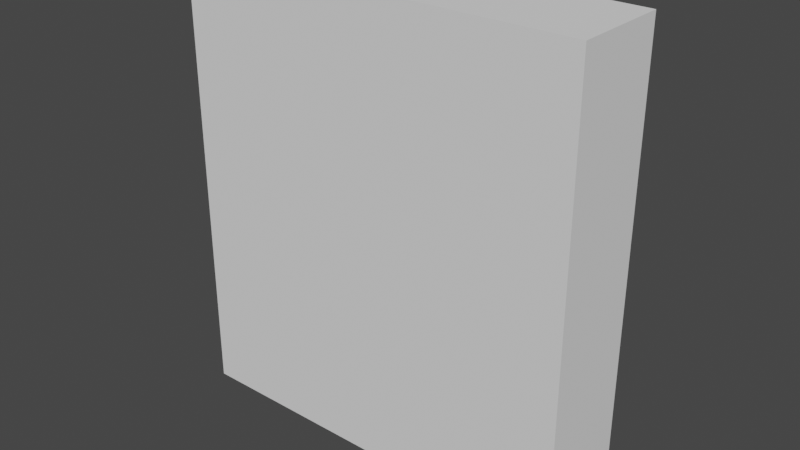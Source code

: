 # Source: Moule_v1.blend  (saved by Blender 2.82.7; exported with 4.5.12 LTS)
import bpy
from mathutils import Matrix  # noqa: F401  (used for matrix-valued properties, if any)

bpy.ops.wm.read_factory_settings(use_empty=True)
scene = bpy.context.scene
scene.name = 'Scene'

# ---- collections
col_collection = bpy.data.collections.new('Collection'); scene.collection.children.link(col_collection)

# ---- world
world_world = bpy.data.worlds.new('World'); scene.world = world_world
world_world.use_nodes = True; world_world.node_tree.nodes.clear()
_N = world_world.node_tree.nodes; _L = world_world.node_tree.links
n0 = _N.new('ShaderNodeOutputWorld'); n0.name = 'World Output'; n0.location = (300, 300)
n1 = _N.new('ShaderNodeBackground'); n1.name = 'Background'; n1.location = (10, 300)
n1.inputs[0].default_value = (0.05088, 0.05088, 0.05088, 1.0)
_L.new(n1.outputs[0], n0.inputs[0])
n0.is_active_output = True
world_world.color = (0.05088, 0.05088, 0.05088)
world_world.use_sun_shadow = False
world_world.sun_shadow_jitter_overblur = 0.0

# ---- meshes
me_cube_003 = bpy.data.meshes.new('Cube.003')
me_cube_003.from_pydata([(-0.2596, -0.07554, -0.1983), (-0.6288, 0.3022, -0.1075), (-0.6395, 0.2502, -0.373), (-0.2982, -0.1155, -0.4544), (-0.6186, 0.3674, 0.1017), (-0.6125, 0.3342, 0.3612), (-0.2531, 0.09884, -0.008374), (-0.2441, 0.3738, 0.8391), (-0.2518, 0.1882, 0.5799), (-0.01952, 0.1415, 0.2594), (-0.0196, 0.1175, 0.1884), (0.05653, 0.08508, 0.1625), (-0.01998, 0.00258, -0.1366), (0.05413, 0.01461, -0.1136), (0.03876, 0.05792, -0.09696), (-0.01989, 0.02947, -0.1187), (0.03346, 0.1172, 0.1201), (-0.01959, 0.1198, 0.1447), (-0.01954, 0.1352, 0.1243), (0.01774, 0.1472, 0.1033), (-0.01938, 0.1839, 0.09806), (0.006048, 0.2115, 0.08138), (0.02929, 0.0901, -0.08177), (-0.01976, 0.06822, -0.09995), (0.0207, 0.1199, -0.06925), (-0.01943, 0.1664, -0.05941), (-0.01922, 0.229, 0.08777), (-0.00439, 0.2624, 0.07405), (0.05851, 0.1661, -0.03317), (0.046, 0.2871, -0.02778), (0.0267, 0.2267, -0.02924), (0.01018, 0.1872, -0.05153), (-0.0191, 0.2668, 0.07137), (-0.01492, 0.2644, 0.06649), (-0.01928, 0.2135, -0.04766), (-0.002604, 0.2303, -0.04183), (-0.01932, 0.1991, -0.05117), (-0.01888, 0.3308, 0.07651), (-0.01679, 0.3597, 0.0619), (0.004939, 0.2613, -0.03244), (-0.01044, 0.3866, -0.01682), (-0.01198, 0.2969, -0.02996), (-0.01866, 0.3989, 0.05093), (-0.01771, 0.3167, 0.05415), (-0.01885, 0.3409, -0.02672), (0.1035, -0.05585, -0.1508), (-0.02016, -0.05166, -0.182), (0.09688, 0.09004, -0.04839), (0.1478, 0.05332, -0.05021), (-0.01882, 0.3486, -0.0195), (0.07504, 0.1322, -0.04107), (0.2137, 0.07134, -0.008374), (-0.0204, -0.1236, -0.2653), (-0.1874, 0.07307, -0.05021), (-0.09591, 0.09406, 0.1625), (-0.1708, 0.08102, 0.2246), (-0.1362, 0.1038, -0.04839), (-0.07263, 0.1234, 0.1201), (-0.1141, 0.1434, -0.04107), (-0.05673, 0.1516, 0.1033), (-0.09735, 0.1753, -0.03317), (-0.0446, 0.2145, 0.08138), (-0.08404, 0.2948, -0.02778), (-0.03383, 0.2641, 0.07404), (-0.06515, 0.2321, -0.02924), (-0.02329, 0.2649, 0.06649), (-0.04316, 0.2642, -0.03244), (-0.02078, 0.36, 0.0619), (-0.02695, 0.3876, -0.01682), (-0.02015, 0.3168, 0.05415), (-0.1438, -0.04128, -0.1508), (-0.09398, 0.02333, -0.1136), (-0.07833, 0.06481, -0.09696), (-0.06865, 0.09587, -0.08177), (-0.02601, 0.2978, -0.02996), (-0.03583, 0.2323, -0.04183), (-0.0489, 0.1906, -0.05153), (-0.05987, 0.1247, -0.06925), (0.6009, 0.1772, -0.3731), (0.625, 0.2777, -0.6214), (-0.02045, -0.1574, -0.4881), (-0.02042, -0.1269, -0.6905), (0.2754, -0.05201, -0.6904), (0.5808, 0.2968, 0.1017), (0.5746, 0.2642, 0.3612), (0.1313, 0.06322, 0.2246), (0.213, 0.1608, 0.5799), (-0.01924, 0.2151, 0.535), (0.2065, 0.3472, 0.8391), (-0.01861, 0.412, 0.7971), (0.5906, 0.2304, -0.1075), (0.2191, -0.1037, -0.1983), (0.2574, -0.1483, -0.4544), (-0.3156, -0.01719, -0.6904), (-0.01852, 0.4379, 0.9195), (0.2731, -0.02613, -0.7912), (-0.02032, -0.09681, -0.7912), (-0.3131, 0.008413, -0.7912), (0.5621, 0.4015, 0.6497), (0.4425, 0.4235, 0.7705), (0.306, 0.4066, 0.8603), (0.3226, 0.4157, 0.8493), (0.6603, 0.4805, 0.5023), (0.5913, 0.3935, 0.6061), (0.571, 0.3966, 0.6365), (0.2053, 0.3502, 0.898), (0.1578, 0.3694, 0.9157), (0.7057, 0.5232, 0.3977), (0.7332, 0.5467, 0.3342), (0.1263, 0.3818, 0.9195), (0.7781, 0.5966, 0.1518), (0.7762, 0.5971, 0.1596), (-0.1181, 0.4111, 0.9195), (-0.1503, 0.4023, 0.9156), (0.7933, 0.5413, -0.03752), (0.7925, 0.5361, -0.04785), (-0.2432, 0.3758, 0.881), (-0.2984, 0.4134, 0.8603), (0.7782, 0.3808, -0.2265), (-0.3204, 0.4279, 0.8458), (-0.4349, 0.4489, 0.7704), (0.7333, 0.3258, -0.4086), (0.7567, 0.3395, -0.3138), (-0.5546, 0.4403, 0.6497), (0.6604, 0.3001, -0.5764), (-0.6528, 0.4723, 0.5024), (-0.5677, 0.4345, 0.6301), (-0.6244, 0.4327, 0.545), (0.5622, 0.2324, -0.7234), (0.632, 0.2841, -0.619), (0.6239, 0.2781, -0.6311), (-0.703, 0.5261, 0.3867), (-0.7258, 0.5486, 0.3342), (0.495, 0.1813, -0.7912), (-0.7708, 0.6216, 0.1518), (-0.7712, 0.6226, 0.1474), (-0.786, 0.5703, -0.03756), (-0.7707, 0.4265, -0.2266), (-0.7841, 0.5583, -0.06113), (-0.7444, 0.3728, -0.3328), (-0.7257, 0.3602, -0.4086), (-0.6527, 0.328, -0.5764), (-0.6576, 0.3302, -0.5652), (-0.5545, 0.2504, -0.7234), (-0.6165, 0.304, -0.6306), (-0.4871, 0.1927, -0.7912), (-1.0, -1.0, -1.0), (-1.0, -1.0, 1.0), (-1.0, 1.0, -1.0), (-1.0, 1.0, 1.0), (1.0, -1.0, -1.0), (1.0, -1.0, 1.0), (1.0, 1.0, -1.0), (1.0, 1.0, 1.0), (-0.1507, 1.0, 0.9137), (-0.1034, 1.0, 0.9195), (0.11, 1.0, 0.9195), (0.1574, 1.0, 0.9137), (0.7329, 1.0, 0.3328), (0.6599, 1.0, 0.5007), (0.5617, 1.0, 0.6479), (0.4421, 1.0, 0.7687), (0.3055, 1.0, 0.8584), (-0.2988, 1.0, 0.8585), (-0.555, 1.0, 0.6479), (-0.4353, 1.0, 0.7687), (-0.6532, 1.0, 0.5007), (0.793, 1.0, -0.03895), (0.7778, 1.0, 0.1505), (-0.7863, 1.0, -0.0389), (-0.7711, 1.0, 0.1506), (-0.7261, 1.0, 0.3328), (0.7778, 1.0, -0.2284), (-0.7711, 1.0, -0.2284), (0.7329, 1.0, -0.4107), (0.6599, 1.0, -0.5786), (0.4969, 1.0, -0.7912), (0.5617, 1.0, -0.7258), (-0.6532, 1.0, -0.5785), (-0.555, 1.0, -0.7257), (-0.4902, 1.0, -0.7912), (-0.7261, 1.0, -0.4106)], [], [(0, 3, 2, 1), (6, 0, 1, 4), (7, 89, 87, 8), (55, 8, 87, 9), (55, 5, 127, 126, 8), (6, 4, 5, 55), (89, 7, 116, 113, 112, 94), (7, 119, 117, 116), (8, 126, 123, 120, 119, 7), (9, 85, 11, 10), (12, 15, 14, 13), (16, 19, 18, 17), (19, 21, 20, 18), (15, 23, 22, 14), (23, 25, 24, 22), (21, 27, 26, 20), (22, 24, 29, 28), (24, 31, 30, 29), (27, 33, 32, 26), (25, 34, 31, 24), (34, 36, 35, 31), (33, 38, 37, 32), (31, 35, 39, 30), (35, 41, 40, 39), (38, 43, 42, 37), (36, 44, 41, 35), (45, 46, 12, 13), (10, 11, 16, 17), (47, 48, 45, 13), (49, 40, 41, 44), (28, 50, 14, 22), (50, 47, 13, 14), (91, 45, 48, 51), (91, 52, 46, 45), (40, 49, 42, 43), (39, 40, 43, 38), (30, 39, 38, 33), (29, 30, 33, 27), (28, 29, 27, 21), (50, 28, 21, 19), (50, 19, 16, 47), (48, 47, 16, 11), (51, 48, 11, 85), (6, 55, 54, 53), (53, 54, 57, 56), (58, 56, 57, 59), (58, 59, 61, 60), (60, 61, 63, 62), (62, 63, 65, 64), (64, 65, 67, 66), (66, 67, 69, 68), (68, 69, 42, 49), (0, 70, 46, 52), (0, 6, 53, 70), (58, 72, 71, 56), (60, 73, 72, 58), (49, 44, 74, 68), (56, 71, 70, 53), (10, 17, 57, 54), (70, 71, 12, 46), (36, 75, 74, 44), (67, 37, 42, 69), (75, 66, 68, 74), (76, 64, 66, 75), (65, 32, 37, 67), (34, 76, 75, 36), (25, 77, 76, 34), (63, 26, 32, 65), (77, 62, 64, 76), (73, 60, 62, 77), (61, 20, 26, 63), (23, 73, 77, 25), (15, 72, 73, 23), (59, 18, 20, 61), (57, 17, 18, 59), (12, 71, 72, 15), (9, 10, 54, 55), (91, 92, 80, 52), (92, 82, 81, 80), (82, 95, 96, 81), (78, 79, 82, 92), (79, 130, 128, 133, 95, 82), (51, 85, 84, 83), (85, 86, 104, 103, 84), (85, 9, 87, 86), (88, 86, 87, 89), (51, 83, 90, 91), (91, 90, 78, 92), (2, 3, 93, 144, 141, 142), (93, 81, 96, 97), (3, 80, 81, 93), (0, 52, 80, 3), (107, 84, 103, 102), (113, 154, 155, 112), (130, 79, 129), (111, 83, 84, 107, 108), (104, 86, 88, 101, 99, 98), (129, 79, 78, 122, 121, 124), (122, 78, 90, 115, 118), (127, 5, 131, 125), (115, 90, 83, 111, 110, 114), (128, 177, 176, 133), (131, 5, 4, 135, 134, 132), (105, 88, 89, 94, 109, 106), (144, 93, 97, 145, 143), (145, 97, 96, 95, 133, 176, 180), (139, 2, 142, 140), (101, 88, 105, 100), (138, 1, 2, 139, 137), (135, 4, 1, 138, 136), (109, 94, 112, 155, 156), (146, 147, 149, 148), (148, 169, 173, 181, 178, 179, 180, 176, 177, 175, 174, 172, 167, 152), (152, 153, 151, 150), (150, 151, 147, 146), (148, 152, 150, 146), (153, 149, 147, 151), (173, 137, 139, 140, 181), (166, 125, 131, 132, 171), (174, 121, 122, 118, 172), (178, 141, 144, 143, 179), (158, 108, 107, 102, 159), (161, 99, 101, 100, 162), (167, 114, 110, 168), (169, 136, 138, 137, 173), (165, 120, 123, 164), (172, 118, 115, 114, 167), (162, 100, 105, 106, 157), (179, 143, 145, 180), (159, 102, 103, 104, 98, 160), (168, 110, 111, 108, 158), (175, 124, 121, 174), (164, 123, 126, 127, 125, 166), (170, 134, 135, 136, 169), (171, 132, 134, 170), (152, 167, 168, 158, 159, 160, 161, 162, 157, 156, 155, 154, 163, 165, 164, 166, 171, 170, 169, 148, 149, 153), (163, 117, 119, 120, 165), (154, 113, 116, 117, 163), (177, 128, 130, 129, 124, 175), (160, 98, 99, 161), (181, 140, 142, 141, 178), (157, 106, 109, 156)])
me_cube_003.polygons.foreach_set('use_smooth', [1, 1, 1, 1, 1, 1, 1, 1, 1, 1, 1, 1, 1, 1, 1, 1, 1, 1, 1, 1, 1, 1, 1, 1, 1, 1, 1, 1, 1, 1, 1, 1, 1, 1, 1, 1, 1, 1, 1, 1, 1, 1, 1, 1, 1, 1, 1, 1, 1, 1, 1, 1, 1, 1, 1, 1, 1, 1, 1, 1, 1, 1, 1, 1, 1, 1, 1, 1, 1, 1, 1, 1, 1, 1, 1, 1, 1, 1, 1, 1, 1, 1, 1, 1, 1, 1, 1, 1, 1, 1, 1, 1, 1, 0, 1, 1, 1, 1, 1, 1, 1, 0, 1, 1, 1, 0, 1, 1, 1, 1, 0, 0, 0, 0, 0, 0, 0, 0, 0, 0, 0, 0, 0, 0, 0, 0, 0, 0, 0, 0, 0, 0, 0, 0, 0, 0, 0, 0, 0, 0, 0, 0])
_uv = me_cube_003.uv_layers.new(name='UVMap')
_uv.uv.foreach_set('vector', [0.6353, 0.4552, 0.6342, 0.45, 0.6235, 0.4521, 0.6241, 0.4577, 0.6342, 0.4616, 0.6353, 0.4552, 0.6241, 0.4577, 0.6244, 0.4639, 0.6365, 0.4821, 0.6429, 0.4823, 0.6429, 0.476, 0.6363, 0.4758, 0.6362, 0.4696, 0.6363, 0.4758, 0.6429, 0.476, 0.6429, 0.4716, 0.6362, 0.4696, 0.6251, 0.4706, 0.6254, 0.4743, 0.6274, 0.4761, 0.6363, 0.4758, 0.6342, 0.4616, 0.6244, 0.4639, 0.6251, 0.4706, 0.6362, 0.4696, 0.6429, 0.4823, 0.6365, 0.4821, 0.6365, 0.4833, 0.6391, 0.4846, 0.6401, 0.4848, 0.6429, 0.4852, 0.6365, 0.4821, 0.6345, 0.482, 0.635, 0.4825, 0.6365, 0.4833, 0.6363, 0.4758, 0.6274, 0.4761, 0.6278, 0.4766, 0.6313, 0.4799, 0.6345, 0.482, 0.6365, 0.4821, 0.6429, 0.4716, 0.6496, 0.4696, 0.6464, 0.4662, 0.6429, 0.468, 0.6429, 0.4576, 0.6429, 0.4582, 0.6445, 0.4587, 0.645, 0.4582, 0.6455, 0.4651, 0.645, 0.4645, 0.6429, 0.4656, 0.6429, 0.4665, 0.645, 0.4645, 0.6447, 0.4641, 0.6429, 0.465, 0.6429, 0.4656, 0.6429, 0.4582, 0.6429, 0.4585, 0.6443, 0.4591, 0.6445, 0.4587, 0.6429, 0.4585, 0.6429, 0.4588, 0.6442, 0.4593, 0.6443, 0.4591, 0.6447, 0.4641, 0.6444, 0.4638, 0.6429, 0.4646, 0.6429, 0.465, 0.6443, 0.4591, 0.6442, 0.4593, 0.645, 0.461, 0.6454, 0.4609, 0.6442, 0.4593, 0.6439, 0.4594, 0.6446, 0.461, 0.645, 0.461, 0.6444, 0.4638, 0.644, 0.4636, 0.6429, 0.4643, 0.6429, 0.4646, 0.6429, 0.4588, 0.6429, 0.459, 0.6439, 0.4594, 0.6442, 0.4593, 0.6429, 0.459, 0.6429, 0.4593, 0.6436, 0.4596, 0.6439, 0.4594, 0.644, 0.4636, 0.6437, 0.4633, 0.6429, 0.4639, 0.6429, 0.4643, 0.6439, 0.4594, 0.6436, 0.4596, 0.644, 0.461, 0.6446, 0.461, 0.6436, 0.4596, 0.6433, 0.46, 0.6434, 0.461, 0.644, 0.461, 0.6437, 0.4633, 0.6433, 0.4628, 0.6429, 0.463, 0.6429, 0.4639, 0.6429, 0.4593, 0.6429, 0.4599, 0.6433, 0.46, 0.6436, 0.4596, 0.6462, 0.4571, 0.6429, 0.4564, 0.6429, 0.4576, 0.645, 0.4582, 0.6429, 0.468, 0.6464, 0.4662, 0.6455, 0.4651, 0.6429, 0.4665, 0.6464, 0.4606, 0.6477, 0.4607, 0.6462, 0.4571, 0.645, 0.4582, 0.6429, 0.461, 0.6434, 0.461, 0.6433, 0.46, 0.6429, 0.4599, 0.6454, 0.4609, 0.6458, 0.4608, 0.6445, 0.4587, 0.6443, 0.4591, 0.6458, 0.4608, 0.6464, 0.4606, 0.645, 0.4582, 0.6445, 0.4587, 0.6505, 0.4552, 0.6462, 0.4571, 0.6477, 0.4607, 0.6516, 0.4616, 0.6505, 0.4552, 0.6429, 0.4539, 0.6429, 0.4564, 0.6462, 0.4571, 0.6434, 0.461, 0.6429, 0.461, 0.6429, 0.463, 0.6433, 0.4628, 0.644, 0.461, 0.6434, 0.461, 0.6433, 0.4628, 0.6437, 0.4633, 0.6446, 0.461, 0.644, 0.461, 0.6437, 0.4633, 0.644, 0.4636, 0.645, 0.461, 0.6446, 0.461, 0.644, 0.4636, 0.6444, 0.4638, 0.6454, 0.4609, 0.645, 0.461, 0.6444, 0.4638, 0.6447, 0.4641, 0.6458, 0.4608, 0.6454, 0.4609, 0.6447, 0.4641, 0.645, 0.4645, 0.6458, 0.4608, 0.645, 0.4645, 0.6455, 0.4651, 0.6464, 0.4606, 0.6477, 0.4607, 0.6464, 0.4606, 0.6455, 0.4651, 0.6464, 0.4662, 0.6516, 0.4616, 0.6477, 0.4607, 0.6464, 0.4662, 0.6496, 0.4696, 0.6342, 0.4616, 0.6362, 0.4696, 0.6395, 0.4662, 0.6381, 0.4607, 0.6381, 0.4607, 0.6395, 0.4662, 0.6403, 0.4651, 0.6395, 0.4606, 0.6401, 0.4608, 0.6395, 0.4606, 0.6403, 0.4651, 0.6408, 0.4645, 0.6401, 0.4608, 0.6408, 0.4645, 0.6411, 0.4641, 0.6405, 0.4609, 0.6405, 0.4609, 0.6411, 0.4641, 0.6414, 0.4638, 0.6408, 0.461, 0.6408, 0.461, 0.6414, 0.4638, 0.6418, 0.4636, 0.6412, 0.461, 0.6412, 0.461, 0.6418, 0.4636, 0.6422, 0.4633, 0.6418, 0.461, 0.6418, 0.461, 0.6422, 0.4633, 0.6425, 0.4628, 0.6424, 0.461, 0.6424, 0.461, 0.6425, 0.4628, 0.6429, 0.463, 0.6429, 0.461, 0.6353, 0.4552, 0.6396, 0.4571, 0.6429, 0.4564, 0.6429, 0.4539, 0.6353, 0.4552, 0.6342, 0.4616, 0.6381, 0.4607, 0.6396, 0.4571, 0.6401, 0.4608, 0.6413, 0.4587, 0.6409, 0.4582, 0.6395, 0.4606, 0.6405, 0.4609, 0.6415, 0.4591, 0.6413, 0.4587, 0.6401, 0.4608, 0.6429, 0.461, 0.6429, 0.4599, 0.6426, 0.46, 0.6424, 0.461, 0.6395, 0.4606, 0.6409, 0.4582, 0.6396, 0.4571, 0.6381, 0.4607, 0.6429, 0.468, 0.6429, 0.4665, 0.6403, 0.4651, 0.6395, 0.4662, 0.6396, 0.4571, 0.6409, 0.4582, 0.6429, 0.4576, 0.6429, 0.4564, 0.6429, 0.4593, 0.6422, 0.4596, 0.6426, 0.46, 0.6429, 0.4599, 0.6422, 0.4633, 0.6429, 0.4639, 0.6429, 0.463, 0.6425, 0.4628, 0.6422, 0.4596, 0.6418, 0.461, 0.6424, 0.461, 0.6426, 0.46, 0.6419, 0.4594, 0.6412, 0.461, 0.6418, 0.461, 0.6422, 0.4596, 0.6418, 0.4636, 0.6429, 0.4643, 0.6429, 0.4639, 0.6422, 0.4633, 0.6429, 0.459, 0.6419, 0.4594, 0.6422, 0.4596, 0.6429, 0.4593, 0.6429, 0.4588, 0.6417, 0.4593, 0.6419, 0.4594, 0.6429, 0.459, 0.6414, 0.4638, 0.6429, 0.4646, 0.6429, 0.4643, 0.6418, 0.4636, 0.6417, 0.4593, 0.6408, 0.461, 0.6412, 0.461, 0.6419, 0.4594, 0.6415, 0.4591, 0.6405, 0.4609, 0.6408, 0.461, 0.6417, 0.4593, 0.6411, 0.4641, 0.6429, 0.465, 0.6429, 0.4646, 0.6414, 0.4638, 0.6429, 0.4585, 0.6415, 0.4591, 0.6417, 0.4593, 0.6429, 0.4588, 0.6429, 0.4582, 0.6413, 0.4587, 0.6415, 0.4591, 0.6429, 0.4585, 0.6408, 0.4645, 0.6429, 0.4656, 0.6429, 0.465, 0.6411, 0.4641, 0.6403, 0.4651, 0.6429, 0.4665, 0.6429, 0.4656, 0.6408, 0.4645, 0.6429, 0.4576, 0.6409, 0.4582, 0.6413, 0.4587, 0.6429, 0.4582, 0.6429, 0.4716, 0.6429, 0.468, 0.6395, 0.4662, 0.6362, 0.4696, 0.6505, 0.4552, 0.6516, 0.45, 0.6429, 0.4493, 0.6429, 0.4539, 0.6516, 0.45, 0.6521, 0.4439, 0.6429, 0.4433, 0.6429, 0.4493, 0.6521, 0.4439, 0.6522, 0.4393, 0.6429, 0.4395, 0.6429, 0.4433, 0.6623, 0.4521, 0.6632, 0.4453, 0.6521, 0.4439, 0.6516, 0.45, 0.6632, 0.4453, 0.6632, 0.4448, 0.6617, 0.4402, 0.6598, 0.4371, 0.6522, 0.4393, 0.6521, 0.4439, 0.6516, 0.4616, 0.6496, 0.4696, 0.6607, 0.4706, 0.6614, 0.4639, 0.6496, 0.4696, 0.6495, 0.4758, 0.6596, 0.4762, 0.6603, 0.4755, 0.6607, 0.4706, 0.6496, 0.4696, 0.6429, 0.4716, 0.6429, 0.476, 0.6495, 0.4758, 0.6493, 0.4821, 0.6495, 0.4758, 0.6429, 0.476, 0.6429, 0.4823, 0.6516, 0.4616, 0.6614, 0.4639, 0.6618, 0.4577, 0.6505, 0.4552, 0.6505, 0.4552, 0.6618, 0.4577, 0.6623, 0.4521, 0.6516, 0.45, 0.6235, 0.4521, 0.6342, 0.45, 0.6337, 0.4439, 0.6241, 0.4451, 0.623, 0.4465, 0.6228, 0.4468, 0.6337, 0.4439, 0.6429, 0.4433, 0.6429, 0.4395, 0.6336, 0.4393, 0.6342, 0.45, 0.6429, 0.4493, 0.6429, 0.4433, 0.6337, 0.4439, 0.6353, 0.4552, 0.6429, 0.4539, 0.6429, 0.4493, 0.6342, 0.45, 0.6654, 0.4711, 0.6607, 0.4706, 0.6603, 0.4755, 0.6634, 0.4733, 0.03125, 0.9567, 0.03125, 0.9168, 0.02165, 0.9168, 0.02472, 0.9561, 0.6632, 0.4448, 0.6632, 0.4453, 0.6634, 0.4453, 0.6687, 0.4651, 0.6614, 0.4639, 0.6607, 0.4706, 0.6654, 0.4711, 0.6665, 0.4695, 0.6596, 0.4762, 0.6495, 0.4758, 0.6493, 0.4821, 0.6524, 0.482, 0.6557, 0.4798, 0.6593, 0.4765, 0.6634, 0.4453, 0.6632, 0.4453, 0.6623, 0.4521, 0.6677, 0.453, 0.6669, 0.4506, 0.6644, 0.4464, 0.6677, 0.453, 0.6623, 0.4521, 0.6618, 0.4577, 0.6694, 0.4591, 0.6684, 0.4549, 0.6254, 0.4743, 0.6251, 0.4706, 0.6218, 0.471, 0.6241, 0.4734, 0.6694, 0.4591, 0.6618, 0.4577, 0.6614, 0.4639, 0.6687, 0.4651, 0.6688, 0.4649, 0.6694, 0.4594, 0.625, 0.9625, 0.625, 0.9113, 0.6081, 0.9111, 0.6074, 0.9657, 0.6218, 0.471, 0.6251, 0.4706, 0.6244, 0.4639, 0.6187, 0.4649, 0.6187, 0.465, 0.6209, 0.4696, 0.6493, 0.4837, 0.6493, 0.4821, 0.6429, 0.4823, 0.6429, 0.4852, 0.6471, 0.4846, 0.648, 0.4844, 0.6241, 0.4451, 0.6337, 0.4439, 0.6336, 0.4393, 0.6276, 0.4376, 0.6256, 0.4406, 0.7598, 0.6355, 0.7588, 0.6366, 0.757, 0.6379, 0.755, 0.639, 0.7533, 0.6395, 0.7524, 0.6379, 0.7589, 0.634, 0.6199, 0.4527, 0.6235, 0.4521, 0.6228, 0.4468, 0.6205, 0.4508, 0.6524, 0.482, 0.6493, 0.4821, 0.6493, 0.4837, 0.6519, 0.4824, 0.6181, 0.4588, 0.6241, 0.4577, 0.6235, 0.4521, 0.6199, 0.4527, 0.6189, 0.455, 0.6187, 0.4649, 0.6244, 0.4639, 0.6241, 0.4577, 0.6181, 0.4588, 0.6181, 0.4594, 0.2445, 0.6376, 0.2436, 0.6369, 0.2429, 0.6366, 0.2437, 0.6355, 0.2451, 0.6364, 0.375, 0.0, 0.625, 0.0, 0.625, 0.25, 0.375, 0.25, 0.375, 0.25, 0.4951, 0.2767, 0.4715, 0.2786, 0.4487, 0.2842, 0.4277, 0.2934, 0.4093, 0.3056, 0.4011, 0.3137, 0.4011, 0.4371, 0.4093, 0.4452, 0.4277, 0.4575, 0.4487, 0.4666, 0.4714, 0.4722, 0.4951, 0.4741, 0.375, 0.5, 0.375, 0.5, 0.625, 0.5, 0.625, 0.75, 0.375, 0.75, 0.375, 0.75, 0.625, 0.75, 0.625, 1.0, 0.375, 1.0, 0.125, 0.5, 0.375, 0.5, 0.375, 0.75, 0.125, 0.75, 0.625, 0.5, 0.875, 0.5, 0.875, 0.75, 0.625, 0.75, 0.2812, 0.9137, 0.2812, 0.952, 0.2995, 0.9552, 0.3125, 0.9558, 0.3125, 0.9131, 0.1562, 0.9159, 0.1562, 0.9511, 0.1777, 0.9472, 0.1875, 0.9455, 0.1875, 0.9154, 0.6875, 0.9122, 0.6875, 0.9571, 0.7038, 0.9565, 0.7188, 0.954, 0.7188, 0.9127, 0.3438, 0.9126, 0.3438, 0.9574, 0.3553, 0.9588, 0.375, 0.962, 0.375, 0.912, 0.8125, 0.9145, 0.8125, 0.9447, 0.8243, 0.9465, 0.8438, 0.9497, 0.8438, 0.915, 0.9062, 0.916, 0.9062, 0.9545, 0.9337, 0.9553, 0.9375, 0.9559, 0.9375, 0.9164, 0.75, 0.9133, 0.75, 0.9439, 0.7812, 0.9408, 0.7812, 0.9139, 0.25, 0.9143, 0.25, 0.943, 0.2539, 0.9437, 0.2812, 0.952, 0.2812, 0.9137, 0.09375, 0.9166, 0.09375, 0.9533, 0.125, 0.9536, 0.125, 0.9163, 0.7188, 0.9127, 0.7188, 0.954, 0.7483, 0.9442, 0.75, 0.9439, 0.75, 0.9133, 0.9375, 0.9164, 0.9375, 0.9559, 0.9587, 0.9599, 0.9688, 0.9587, 0.9688, 0.9166, 0.375, 0.912, 0.375, 0.962, 0.3926, 0.9656, 0.3919, 0.9118, 0.8438, 0.915, 0.8438, 0.9497, 0.8657, 0.9558, 0.8722, 0.9558, 0.875, 0.9555, 0.875, 0.9155, 0.7812, 0.9139, 0.7812, 0.9408, 0.7826, 0.9408, 0.8125, 0.9447, 0.8125, 0.9145, 0.6562, 0.9117, 0.6562, 0.9584, 0.6875, 0.9571, 0.6875, 0.9122, 0.125, 0.9163, 0.125, 0.9536, 0.1292, 0.954, 0.1472, 0.9539, 0.1562, 0.9511, 0.1562, 0.9159, 0.2188, 0.9149, 0.2188, 0.9401, 0.2195, 0.9401, 0.25, 0.943, 0.25, 0.9143, 0.1875, 0.9154, 0.1875, 0.9455, 0.2188, 0.9401, 0.2188, 0.9149, 0.375, 0.5, 0.4951, 0.4741, 0.5188, 0.4722, 0.5416, 0.4666, 0.5626, 0.4575, 0.581, 0.4452, 0.5961, 0.4303, 0.6073, 0.4132, 0.6142, 0.3947, 0.6149, 0.3888, 0.6149, 0.3621, 0.6142, 0.3562, 0.6073, 0.3376, 0.5961, 0.3206, 0.581, 0.3056, 0.5626, 0.2934, 0.5416, 0.2842, 0.5188, 0.2786, 0.4951, 0.2767, 0.375, 0.25, 0.625, 0.25, 0.625, 0.5, 0.0625, 0.9168, 0.0625, 0.9559, 0.06753, 0.9549, 0.09375, 0.9533, 0.09375, 0.9166, 0.03125, 0.9168, 0.03125, 0.9567, 0.05086, 0.9584, 0.0625, 0.9559, 0.0625, 0.9168, 0.625, 0.9113, 0.625, 0.9625, 0.6446, 0.9597, 0.6472, 0.9593, 0.6562, 0.9584, 0.6562, 0.9117, 0.875, 0.9155, 0.875, 0.9555, 0.9062, 0.9545, 0.9062, 0.916, 0.3125, 0.9131, 0.3125, 0.9558, 0.3417, 0.9573, 0.3438, 0.9574, 0.3438, 0.9126, 0.9688, 0.9166, 0.9688, 0.9587, 0.9751, 0.9579, 0.9784, 0.9167])
_uv.active_render = True
_uv = me_cube_003.uv_layers.new(name='UVTex')
_uv.uv.foreach_set('vector', [0.0, 0.0, 0.0, 0.0, 0.0, 0.0, 0.0, 0.0, 0.0, 0.0, 0.0, 0.0, 0.0, 0.0, 0.0, 0.0, 0.0, 0.0, 0.0, 0.0, 0.0, 0.0, 0.0, 0.0, 0.0, 0.0, 0.0, 0.0, 0.0, 0.0, 0.0, 0.0, 0.0, 0.0, 0.0, 0.0, 0.0, 0.0, 0.0, 0.0, 0.0, 0.0, 0.0, 0.0, 0.0, 0.0, 0.0, 0.0, 0.0, 0.0, 0.0, 0.0, 0.0, 0.0, 0.0, 0.0, 0.0, 0.0, 0.0, 0.0, 0.0, 0.0, 0.0, 0.0, 0.0, 0.0, 0.0, 0.0, 0.0, 0.0, 0.0, 0.0, 0.0, 0.0, 0.0, 0.0, 0.0, 0.0, 0.0, 0.0, 0.0, 0.0, 0.0, 0.0, 0.0, 0.0, 0.0, 0.0, 0.0, 0.0, 0.0, 0.0, 0.0, 0.0, 0.0, 0.0, 0.0, 0.0, 0.0, 0.0, 0.0, 0.0, 0.0, 0.0, 0.0, 0.0, 0.0, 0.0, 0.0, 0.0, 0.0, 0.0, 0.0, 0.0, 0.0, 0.0, 0.0, 0.0, 0.0, 0.0, 0.0, 0.0, 0.0, 0.0, 0.0, 0.0, 0.0, 0.0, 0.0, 0.0, 0.0, 0.0, 0.0, 0.0, 0.0, 0.0, 0.0, 0.0, 0.0, 0.0, 0.0, 0.0, 0.0, 0.0, 0.0, 0.0, 0.0, 0.0, 0.0, 0.0, 0.0, 0.0, 0.0, 0.0, 0.0, 0.0, 0.0, 0.0, 0.0, 0.0, 0.0, 0.0, 0.0, 0.0, 0.0, 0.0, 0.0, 0.0, 0.0, 0.0, 0.0, 0.0, 0.0, 0.0, 0.0, 0.0, 0.0, 0.0, 0.0, 0.0, 0.0, 0.0, 0.0, 0.0, 0.0, 0.0, 0.0, 0.0, 0.0, 0.0, 0.0, 0.0, 0.0, 0.0, 0.0, 0.0, 0.0, 0.0, 0.0, 0.0, 0.0, 0.0, 0.0, 0.0, 0.0, 0.0, 0.0, 0.0, 0.0, 0.0, 0.0, 0.0, 0.0, 0.0, 0.0, 0.0, 0.0, 0.0, 0.0, 0.0, 0.0, 0.0, 0.0, 0.0, 0.0, 0.0, 0.0, 0.0, 0.0, 0.0, 0.0, 0.0, 0.0, 0.0, 0.0, 0.0, 0.0, 0.0, 0.0, 0.0, 0.0, 0.0, 0.0, 0.0, 0.0, 0.0, 0.0, 0.0, 0.0, 0.0, 0.0, 0.0, 0.0, 0.0, 0.0, 0.0, 0.0, 0.0, 0.0, 0.0, 0.0, 0.0, 0.0, 0.0, 0.0, 0.0, 0.0, 0.0, 0.0, 0.0, 0.0, 0.0, 0.0, 0.0, 0.0, 0.0, 0.0, 0.0, 0.0, 0.0, 0.0, 0.0, 0.0, 0.0, 0.0, 0.0, 0.0, 0.0, 0.0, 0.0, 0.0, 0.0, 0.0, 0.0, 0.0, 0.0, 0.0, 0.0, 0.0, 0.0, 0.0, 0.0, 0.0, 0.0, 0.0, 0.0, 0.0, 0.0, 0.0, 0.0, 0.0, 0.0, 0.0, 0.0, 0.0, 0.0, 0.0, 0.0, 0.0, 0.0, 0.0, 0.0, 0.0, 0.0, 0.0, 0.0, 0.0, 0.0, 0.0, 0.0, 0.0, 0.0, 0.0, 0.0, 0.0, 0.0, 0.0, 0.0, 0.0, 0.0, 0.0, 0.0, 0.0, 0.0, 0.0, 0.0, 0.0, 0.0, 0.0, 0.0, 0.0, 0.0, 0.0, 0.0, 0.0, 0.0, 0.0, 0.0, 0.0, 0.0, 0.0, 0.0, 0.0, 0.0, 0.0, 0.0, 0.0, 0.0, 0.0, 0.0, 0.0, 0.0, 0.0, 0.0, 0.0, 0.0, 0.0, 0.0, 0.0, 0.0, 0.0, 0.0, 0.0, 0.0, 0.0, 0.0, 0.0, 0.0, 0.0, 0.0, 0.0, 0.0, 0.0, 0.0, 0.0, 0.0, 0.0, 0.0, 0.0, 0.0, 0.0, 0.0, 0.0, 0.0, 0.0, 0.0, 0.0, 0.0, 0.0, 0.0, 0.0, 0.0, 0.0, 0.0, 0.0, 0.0, 0.0, 0.0, 0.0, 0.0, 0.0, 0.0, 0.0, 0.0, 0.0, 0.0, 0.0, 0.0, 0.0, 0.0, 0.0, 0.0, 0.0, 0.0, 0.0, 0.0, 0.0, 0.0, 0.0, 0.0, 0.0, 0.0, 0.0, 0.0, 0.0, 0.0, 0.0, 0.0, 0.0, 0.0, 0.0, 0.0, 0.0, 0.0, 0.0, 0.0, 0.0, 0.0, 0.0, 0.0, 0.0, 0.0, 0.0, 0.0, 0.0, 0.0, 0.0, 0.0, 0.0, 0.0, 0.0, 0.0, 0.0, 0.0, 0.0, 0.0, 0.0, 0.0, 0.0, 0.0, 0.0, 0.0, 0.0, 0.0, 0.0, 0.0, 0.0, 0.0, 0.0, 0.0, 0.0, 0.0, 0.0, 0.0, 0.0, 0.0, 0.0, 0.0, 0.0, 0.0, 0.0, 0.0, 0.0, 0.0, 0.0, 0.0, 0.0, 0.0, 0.0, 0.0, 0.0, 0.0, 0.0, 0.0, 0.0, 0.0, 0.0, 0.0, 0.0, 0.0, 0.0, 0.0, 0.0, 0.0, 0.0, 0.0, 0.0, 0.0, 0.0, 0.0, 0.0, 0.0, 0.0, 0.0, 0.0, 0.0, 0.0, 0.0, 0.0, 0.0, 0.0, 0.0, 0.0, 0.0, 0.0, 0.0, 0.0, 0.0, 0.0, 0.0, 0.0, 0.0, 0.0, 0.0, 0.0, 0.0, 0.0, 0.0, 0.0, 0.0, 0.0, 0.0, 0.0, 0.0, 0.0, 0.0, 0.0, 0.0, 0.0, 0.0, 0.0, 0.0, 0.0, 0.0, 0.0, 0.0, 0.0, 0.0, 0.0, 0.0, 0.0, 0.0, 0.0, 0.0, 0.0, 0.0, 0.0, 0.0, 0.0, 0.0, 0.0, 0.0, 0.0, 0.0, 0.0, 0.0, 0.0, 0.0, 0.0, 0.0, 0.0, 0.0, 0.0, 0.0, 0.0, 0.0, 0.0, 0.0, 0.0, 0.0, 0.0, 0.0, 0.0, 0.0, 0.0, 0.0, 0.0, 0.0, 0.0, 0.0, 0.0, 0.0, 0.0, 0.0, 0.0, 0.0, 0.0, 0.0, 0.0, 0.0, 0.0, 0.0, 0.0, 0.0, 0.0, 0.0, 0.0, 0.0, 0.0, 0.0, 0.0, 0.0, 0.0, 0.0, 0.0, 0.0, 0.0, 0.0, 0.0, 0.0, 0.0, 0.0, 0.0, 0.0, 0.0, 0.0, 0.0, 0.0, 0.0, 0.0, 0.0, 0.0, 0.0, 0.0, 0.0, 0.0, 0.0, 0.0, 0.0, 0.0, 0.0, 0.0, 0.0, 0.0, 0.0, 0.0, 0.0, 0.0, 0.0, 0.0, 0.0, 0.0, 0.0, 0.0, 0.0, 0.0, 0.0, 0.0, 0.0, 0.0, 0.0, 0.0, 0.0, 0.0, 0.0, 0.0, 0.0, 0.0, 0.0, 0.0, 0.0, 0.0, 0.0, 0.0, 0.0, 0.0, 0.0, 0.0, 0.0, 0.0, 0.0, 0.0, 0.0, 0.0, 0.0, 0.0, 0.0, 0.0, 0.0, 0.0, 0.0, 0.0, 0.0, 0.0, 0.0, 0.0, 0.0, 0.0, 0.0, 0.0, 0.0, 0.0, 0.0, 0.0, 0.0, 0.0, 0.0, 0.0, 0.0, 0.0, 0.0, 0.0, 0.0, 0.0, 0.0, 0.0, 0.0, 0.0, 0.0, 0.0, 0.0, 0.0, 0.0, 0.0, 0.0, 0.0, 0.0, 0.0, 0.0, 0.0, 0.0, 0.0, 0.0, 0.0, 0.0, 0.0, 0.0, 0.0, 0.0, 0.0, 0.0, 0.0, 0.0, 0.0, 0.0, 0.0, 0.0, 0.0, 0.0, 0.0, 0.0, 0.0, 0.0, 0.0, 0.0, 0.0, 0.0, 0.0, 0.0, 0.0, 0.0, 0.0, 0.0, 0.0, 0.0, 0.0, 0.0, 0.0, 0.0, 0.0, 0.0, 0.0, 0.0, 0.0, 0.0, 0.0, 0.0, 0.0, 0.0, 0.0, 0.0, 0.0, 0.0, 0.0, 0.0, 0.0, 0.0, 0.0, 0.0, 0.0, 0.0, 0.0, 0.0, 0.0, 0.0, 0.0, 0.0, 0.0, 0.0, 0.0, 0.0, 0.0, 0.0, 0.0, 0.0, 0.0, 0.0, 0.0, 0.0, 0.0, 0.0, 0.0, 0.0, 0.0, 0.0, 0.0, 0.0, 0.0, 0.0, 0.0, 0.0, 0.0, 0.0, 0.0, 0.0, 0.0, 0.0, 0.0, 0.0, 0.0, 0.0, 0.0, 0.0, 0.0, 0.0, 0.0, 0.0, 0.0, 0.0, 0.0, 0.0, 0.0, 0.0, 0.0, 0.0, 0.0, 0.0, 0.0, 0.0, 0.0, 0.0, 0.0, 0.0, 0.0, 0.0, 0.0, 0.0, 0.0, 0.0, 0.0, 0.0, 0.0, 0.0, 0.0, 0.0, 0.0, 0.0, 0.0, 0.0, 0.0, 0.0, 0.0, 0.0, 0.0, 0.0, 0.0, 0.0, 0.0, 0.0, 0.0, 0.0, 0.0, 0.0, 0.0, 0.0, 0.0, 0.0, 0.0, 0.0, 0.0, 0.0, 0.0, 0.0, 0.0, 0.0, 0.0, 0.0, 0.0, 0.0, 0.0, 0.0, 0.0, 0.0, 0.0, 0.0, 0.0, 0.0, 0.0, 0.0, 0.0, 0.0, 0.0, 0.0, 0.0, 0.0, 0.0, 0.0, 0.0, 0.0, 0.0, 0.0, 0.0, 0.0, 0.0, 0.0, 0.0, 0.0, 0.0, 0.0, 0.0, 0.0, 0.0, 0.0, 0.0, 0.0, 0.0, 0.0, 0.0, 0.0, 0.0, 0.0, 0.0, 0.0, 0.0, 0.0, 0.0, 0.0, 0.0, 0.0, 0.0, 0.0, 0.0, 0.0, 0.0, 0.0, 0.0, 0.0, 0.0, 0.0, 0.0, 0.0, 0.0, 0.0, 0.0, 0.0, 0.0, 0.0, 0.0, 0.0, 0.0, 0.0, 0.0, 0.0, 0.0, 0.0, 0.0, 0.0, 0.0, 0.0, 0.0, 0.0, 0.0, 0.0, 0.0, 0.0, 0.0, 0.0, 0.0, 0.0, 0.0, 0.0, 0.0, 0.0, 0.0, 0.0, 0.0, 0.0, 0.0, 0.0, 0.0, 0.0, 0.0, 0.0, 0.0, 0.0, 0.0, 0.0, 0.0, 0.0, 0.0, 0.0, 0.0, 0.0, 0.0, 0.0, 0.0, 0.0, 0.0, 0.0, 0.0, 0.0, 0.0, 0.0, 0.0, 0.0, 0.0, 0.0, 0.0, 0.0, 0.0, 0.0, 0.0, 0.0, 0.0, 0.0, 0.0, 0.0, 0.0, 0.0, 0.0, 0.0, 0.0, 0.0, 0.0, 0.0, 0.0, 0.0, 0.0, 0.0, 0.0, 0.0, 0.0, 0.0, 0.0, 0.0, 0.0, 0.0, 0.0, 0.0, 0.0, 0.0, 0.0, 0.0, 0.0, 0.0, 0.0, 0.0, 0.0, 0.0, 0.0, 0.0, 0.0, 0.0, 0.0, 0.0, 0.0, 0.0, 0.0, 0.0, 0.0, 0.0, 0.0, 0.0, 0.0, 0.0, 0.0, 0.0, 0.0, 0.0, 0.0, 0.0, 0.0, 0.0, 0.0, 0.0, 0.0, 0.0, 0.0, 0.0, 0.0, 0.0, 0.0, 0.0, 0.0, 0.0, 0.0, 0.0, 0.0, 0.0, 0.0, 0.0, 0.0, 0.0, 0.0, 0.0, 0.0, 0.0, 0.0, 0.0, 0.0, 0.0, 0.0, 0.0, 0.0, 0.0, 0.0, 0.0, 0.0, 0.0, 0.0, 0.0, 0.0, 0.0, 0.0, 0.0, 0.0, 0.0, 0.0, 0.0, 0.0, 0.0, 0.0, 0.0, 0.0, 0.0, 0.0, 0.0, 0.0, 0.0, 0.0, 0.0, 0.0, 0.0, 0.0, 0.0, 0.0, 0.0, 0.0, 0.0, 0.0, 0.0, 0.0, 0.0, 0.0, 0.0, 0.0, 0.0, 0.0, 0.0, 0.0, 0.0, 0.0, 0.0, 0.0, 0.0, 0.0, 0.0, 0.0, 0.0, 0.0, 0.0, 0.0, 0.0, 0.0, 0.0, 0.0, 0.0, 0.0, 0.0, 0.0, 0.0, 0.0, 0.0, 0.0, 0.0, 0.0, 0.0, 0.0, 0.0, 0.0, 0.0, 0.0, 0.0, 0.0, 0.0, 0.0, 0.0, 0.0, 0.0, 0.0, 0.0, 0.0, 0.0, 0.0, 0.0, 0.0, 0.0, 0.0, 0.0, 0.0, 0.0, 0.0, 0.0, 0.0, 0.0, 0.0, 0.0, 0.0, 0.0, 0.0, 0.0, 0.0, 0.0, 0.0, 0.0, 0.0, 0.0, 0.0, 0.0, 0.0, 0.0, 0.0, 0.0, 0.0, 0.0, 0.0, 0.0, 0.0, 0.0, 0.0, 0.0, 0.0, 0.0, 0.0, 0.0, 0.0, 0.0, 0.0])
me_cube_003.use_remesh_fix_poles = True
me_cube_003.use_remesh_preserve_attributes = False
me_cube_003.use_mirror_vertex_groups = False
me_cube_003.update()

# ---- objects
ob_cube_002 = bpy.data.objects.new('Cube.002', me_cube_003)

# ---- transforms, parenting, visibility, modifiers, constraints
ob_cube_002.location = (0.0, -1.189, 1.813)
ob_cube_002.scale = (0.7401, 0.1764, 0.8185)
ob_cube_002.lineart.crease_threshold = 0.0

# ---- collection membership
col_collection.objects.link(ob_cube_002)

# ---- scene / render settings (as saved in the file)
scene.frame_start = 1; scene.frame_end = 250; scene.frame_set(1)
scene.render.engine = 'BLENDER_EEVEE_NEXT'
scene.cycles.use_denoising = False
scene.cycles.samples = 128
scene.cycles.sampling_pattern = 'TABULATED_SOBOL'
scene.cycles.use_adaptive_sampling = False
scene.cycles.use_light_tree = False
scene.view_settings.view_transform = 'Filmic'
bpy.context.view_layer.update()

# ---- added for rendering (the .blend has no active camera and no usable light): camera, sun
cam_auto = bpy.data.cameras.new('AutoCamera')
cam_auto.lens = 50.0
cam_auto.sensor_width = 36.0
cam_auto.clip_end = 1000.0
ob_auto_camera = bpy.data.objects.new('AutoCamera', cam_auto)
scene.collection.objects.link(ob_auto_camera)
ob_auto_camera.location = (2.06793, -3.6703, 3.46751)
ob_auto_camera.rotation_euler = (1.09748, -7.21219e-08, 0.694738)
scene.camera = ob_auto_camera
light_auto_sun = bpy.data.lights.new('AutoSun', 'SUN')
light_auto_sun.energy = 3.0
light_auto_sun.angle = 0.0523599
ob_auto_sun = bpy.data.objects.new('AutoSun', light_auto_sun)
scene.collection.objects.link(ob_auto_sun)
ob_auto_sun.rotation_euler = (0.872665, 0.174533, 0.523599)
bpy.context.view_layer.update()
